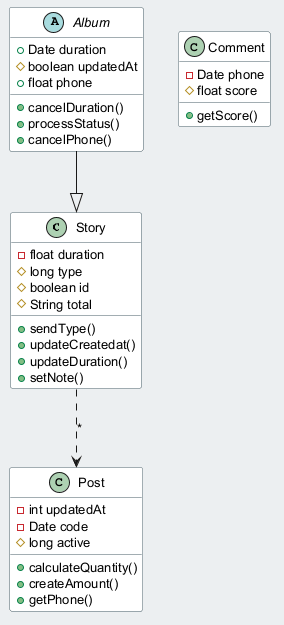

The diagram above was rendered by PlantUML. Its source (embedded in the PNG):
@startuml
skinparam backgroundColor #ECEFF1
skinparam classBackgroundColor #FFFFFF
skinparam classBorderColor #455A64
skinparam defaultFontSize 13
class Story {
  -float duration
  #long type
  #boolean id
  #String total
  +sendType()
  +updateCreatedat()
  +updateDuration()
  +setNote()
}
abstract class Album {
  +Date duration
  #boolean updatedAt
  +float phone
  +cancelDuration()
  +processStatus()
  +cancelPhone()
}
class Comment {
  -Date phone
  #float score
  +getScore()
}
class Post {
  -int updatedAt
  -Date code
  #long active
  +calculateQuantity()
  +createAmount()
  +getPhone()
}
Story ..> Post : "*"
Album --|> Story
@enduml